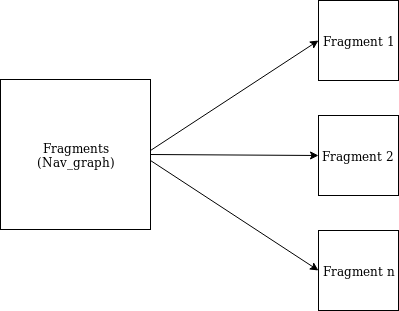

The diagram above was exported from draw.io. Its source (the exported page's mxGraphModel, read from the mxfile embedded in the PNG):
<mxGraphModel dx="1408" dy="693" grid="1" gridSize="10" guides="1" tooltips="1" connect="1" arrows="1" fold="1" page="1" pageScale="1" pageWidth="827" pageHeight="1169" math="0" shadow="0">
  <root>
    <mxCell id="0" />
    <mxCell id="1" parent="0" />
    <mxCell id="5eWUGHzYhCPmd4mrexiS-1" value="Fragments (Nav_graph)" style="whiteSpace=wrap;html=1;aspect=fixed;" vertex="1" parent="1">
      <mxGeometry x="55" y="269" width="150" height="150" as="geometry" />
    </mxCell>
    <mxCell id="5eWUGHzYhCPmd4mrexiS-2" value="&lt;div&gt;Fragment 1&lt;/div&gt;" style="whiteSpace=wrap;html=1;aspect=fixed;" vertex="1" parent="1">
      <mxGeometry x="373" y="190" width="80" height="80" as="geometry" />
    </mxCell>
    <mxCell id="5eWUGHzYhCPmd4mrexiS-4" value="&lt;div&gt;Fragment 2&lt;br&gt;&lt;/div&gt;" style="whiteSpace=wrap;html=1;aspect=fixed;" vertex="1" parent="1">
      <mxGeometry x="373" y="305" width="80" height="80" as="geometry" />
    </mxCell>
    <mxCell id="5eWUGHzYhCPmd4mrexiS-5" value="&lt;div&gt;Fragment n&lt;/div&gt;" style="whiteSpace=wrap;html=1;aspect=fixed;" vertex="1" parent="1">
      <mxGeometry x="373" y="420" width="80" height="80" as="geometry" />
    </mxCell>
    <mxCell id="5eWUGHzYhCPmd4mrexiS-8" value="" style="endArrow=classic;html=1;strokeColor=#000000;entryX=0;entryY=0.5;entryDx=0;entryDy=0;exitX=1;exitY=0.5;exitDx=0;exitDy=0;" edge="1" parent="1" source="5eWUGHzYhCPmd4mrexiS-1" target="5eWUGHzYhCPmd4mrexiS-4">
      <mxGeometry width="50" height="50" relative="1" as="geometry">
        <mxPoint x="205" y="350" as="sourcePoint" />
        <mxPoint x="255" y="290" as="targetPoint" />
      </mxGeometry>
    </mxCell>
    <mxCell id="5eWUGHzYhCPmd4mrexiS-9" value="" style="endArrow=classic;html=1;strokeColor=#000000;entryX=0;entryY=0.5;entryDx=0;entryDy=0;" edge="1" parent="1" target="5eWUGHzYhCPmd4mrexiS-2">
      <mxGeometry width="50" height="50" relative="1" as="geometry">
        <mxPoint x="205" y="340" as="sourcePoint" />
        <mxPoint x="375" y="369" as="targetPoint" />
      </mxGeometry>
    </mxCell>
    <mxCell id="5eWUGHzYhCPmd4mrexiS-10" value="" style="endArrow=classic;html=1;strokeColor=#000000;entryX=0;entryY=0.5;entryDx=0;entryDy=0;" edge="1" parent="1" target="5eWUGHzYhCPmd4mrexiS-5">
      <mxGeometry width="50" height="50" relative="1" as="geometry">
        <mxPoint x="205" y="350" as="sourcePoint" />
        <mxPoint x="375" y="359" as="targetPoint" />
      </mxGeometry>
    </mxCell>
  </root>
</mxGraphModel>